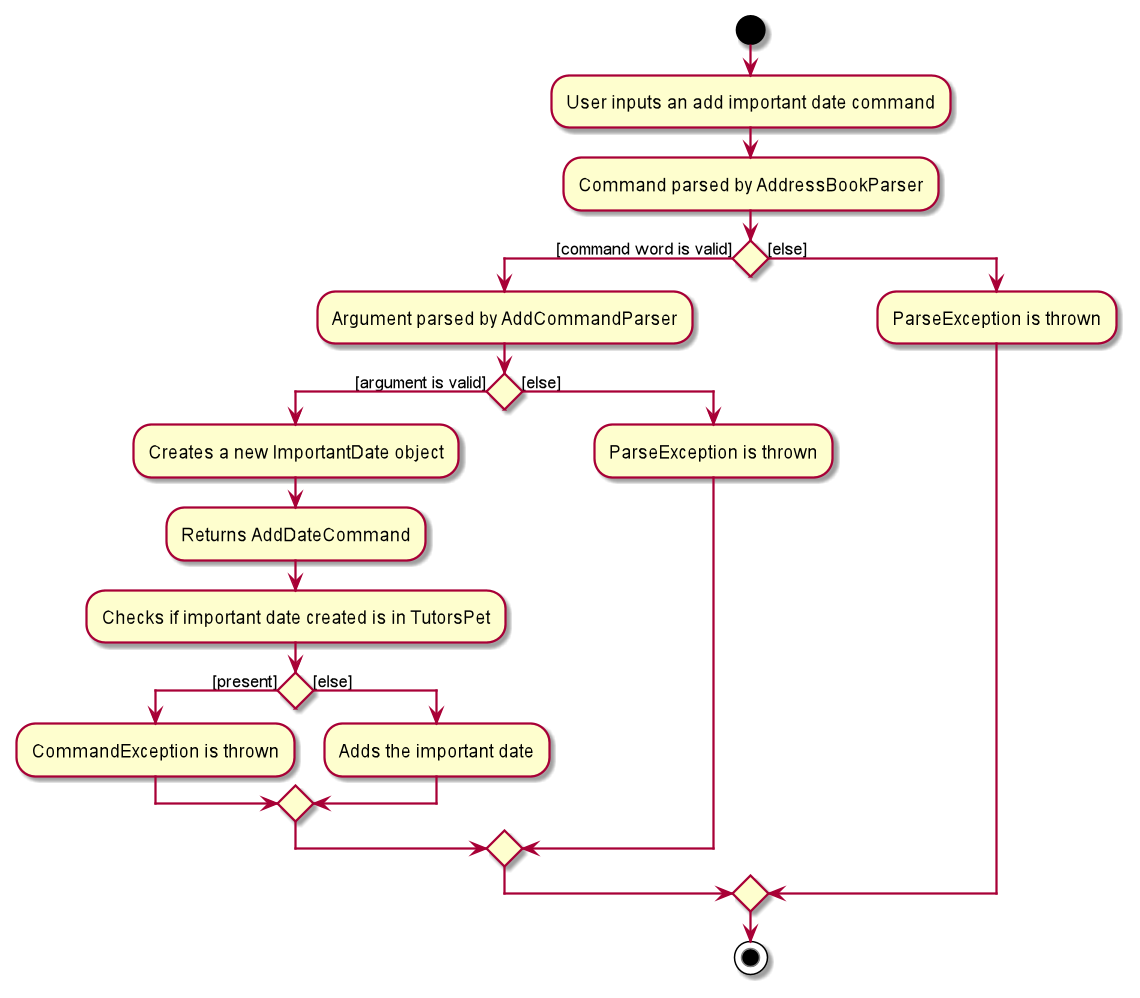

The diagram above was rendered by PlantUML. Its source (embedded in the PNG):
@startuml
'https://plantuml.com/activity-diagram-beta

start
:User inputs an add important date command;
:Command parsed by AddressBookParser;

if () then ([command word is valid])
    :Argument parsed by AddCommandParser;
    if () then ([argument is valid])
        :Creates a new ImportantDate object;
        :Returns AddDateCommand;
        :Checks if important date created is in TutorsPet;
        if () then ([present])
            :CommandException is thrown;
        else ([else])
            :Adds the important date;
        endif
    else ([else])
        :ParseException is thrown;
    endif
else ([else])
    :ParseException is thrown;
endif

stop

@enduml